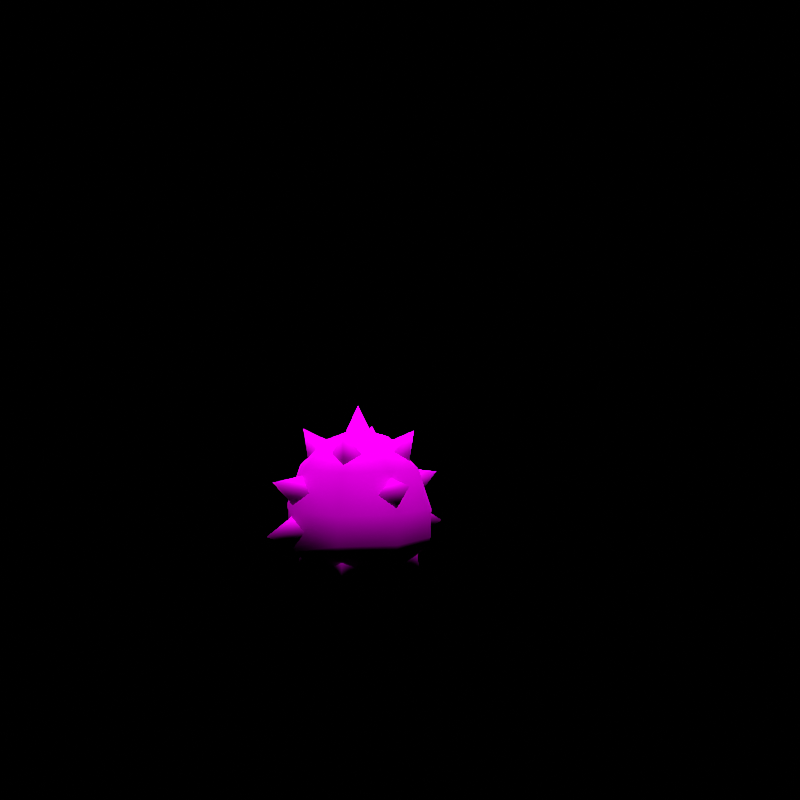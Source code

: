 # Source: rumble-ferroseed.blend  (saved by Blender 3.6.11; exported with 4.5.12 LTS)
import bpy
from mathutils import Matrix  # noqa: F401  (used for matrix-valued properties, if any)

bpy.ops.wm.read_factory_settings(use_empty=True)
scene = bpy.context.scene
scene.name = 'regice'

# ---- collections
col_don_t_render_me = bpy.data.collections.new("Don't Render Me"); scene.collection.children.link(col_don_t_render_me)

# ---- images (referenced by path relative to the original .blend; pixels are not part of the script)
import os
ASSET_DIR = os.environ.get("B2B_ASSET_DIR", "")  # directory of the original .blend (textures are referenced by path, not embedded)
HERE = os.path.dirname(os.path.abspath(__file__))  # packed textures are extracted next to this script under _unpacked/

def load_image(name, relpath, width, height, colorspace="sRGB"):
    """Load a texture the original file referenced (path relative to the .blend, or extracted next to this script)."""
    p = next((c for c in (os.path.join(HERE, relpath), os.path.join(ASSET_DIR, relpath)) if relpath and os.path.exists(c)), "")
    if p:
        img = bpy.data.images.load(p, check_existing=True)
        img.name = name
    else:  # same state as the original file: an image datablock whose file is absent (Cycles renders it pink)
        img = bpy.data.images.new(name, width, height)
        img.source = "FILE"
        img.filepath = "//" + (relpath or name)
    img.colorspace_settings.name = colorspace
    return img
img_tessiido_body_c_png = load_image('TESSIIDO_body_C.png', 'TESSIIDO_body_C.png', 1024, 1024, 'sRGB')
img_tessiido_eye_c_png = load_image('TESSIIDO_eye_C.png', 'TESSIIDO_eye_C.png', 1024, 1024, 'sRGB')

# ---- materials (node trees are filled in below, after node groups)
mat_pii_tessiido_body_png = bpy.data.materials.new('Pii_TESSIIDO_body.png')
mat_pii_tessiido_body_png.use_transparent_shadow = False
mat_pii_tessiido_body_png.diffuse_color = (0.9866, 0.576, 0.4821, 1.0)
mat_pii_tessiido_eye_png = bpy.data.materials.new('Pii_TESSIIDO_eye.png')
mat_pii_tessiido_eye_png.use_transparent_shadow = False
mat_pii_tessiido_eye_png.diffuse_color = (0.9866, 0.576, 0.4821, 1.0)

# ---- material node trees
mat_pii_tessiido_body_png.use_nodes = True; mat_pii_tessiido_body_png.node_tree.nodes.clear()
_N = mat_pii_tessiido_body_png.node_tree.nodes; _L = mat_pii_tessiido_body_png.node_tree.links
n0 = _N.new('ShaderNodeBsdfPrincipled'); n0.name = 'Principled BSDF'; n0.location = (10, 300)
n0.distribution = 'GGX'
n0.subsurface_method = 'RANDOM_WALK_SKIN'
n0.inputs[2].default_value = 0.0
n0.inputs[3].default_value = 1.45
n0.inputs[13].default_value = 0.0
n0.inputs[27].default_value = (0.0, 0.0, 0.0, 1.0)
n0.inputs[28].default_value = 1.0
n1 = _N.new('ShaderNodeOutputMaterial'); n1.name = 'Material Output'; n1.location = (300, 300)
n2 = _N.new('ShaderNodeTexImage'); n2.name = 'Image Texture'; n2.location = (-280, 260)
n2.image = img_tessiido_body_c_png
n2.interpolation = 'Closest'
_L.new(n0.outputs[0], n1.inputs[0])
_L.new(n2.outputs[0], n0.inputs[0])
n1.is_active_output = True
mat_pii_tessiido_eye_png.use_nodes = True; mat_pii_tessiido_eye_png.node_tree.nodes.clear()
_N = mat_pii_tessiido_eye_png.node_tree.nodes; _L = mat_pii_tessiido_eye_png.node_tree.links
n0 = _N.new('ShaderNodeBsdfPrincipled'); n0.name = 'Principled BSDF'; n0.location = (10, 300)
n0.distribution = 'GGX'
n0.subsurface_method = 'RANDOM_WALK_SKIN'
n0.inputs[2].default_value = 0.0
n0.inputs[3].default_value = 1.45
n0.inputs[13].default_value = 0.0
n0.inputs[27].default_value = (0.0, 0.0, 0.0, 1.0)
n0.inputs[28].default_value = 1.0
n1 = _N.new('ShaderNodeOutputMaterial'); n1.name = 'Material Output'; n1.location = (300, 300)
n2 = _N.new('ShaderNodeTexImage'); n2.name = 'Image Texture'; n2.location = (-280, 260)
n2.image = img_tessiido_eye_c_png
n2.interpolation = 'Closest'
_L.new(n0.outputs[0], n1.inputs[0])
_L.new(n2.outputs[0], n0.inputs[0])
n1.is_active_output = True

# ---- world
world_world = bpy.data.worlds.new('World'); scene.world = world_world
world_world.use_nodes = True; world_world.node_tree.nodes.clear()
_N = world_world.node_tree.nodes; _L = world_world.node_tree.links
n0 = _N.new('ShaderNodeOutputWorld'); n0.name = 'World Output'; n0.location = (300, 300)
n1 = _N.new('ShaderNodeBackground'); n1.name = 'Background'; n1.location = (10, 300)
n1.inputs[0].default_value = (0.05088, 0.05088, 0.05088, 1.0)
n1.inputs[1].default_value = 0.0
_L.new(n1.outputs[0], n0.inputs[0])
n0.is_active_output = True
world_world.color = (0.05088, 0.05088, 0.05088)
world_world.use_sun_shadow = False
world_world.sun_shadow_jitter_overblur = 0.0

# ---- cameras
cam_camera = bpy.data.cameras.new('Camera')
cam_camera.clip_end = 2e+04

# ---- lights
light_sun = bpy.data.lights.new('Sun', 'SUN')
light_sun.specular_factor = 0.0
light_sun.transmission_factor = 0.0
light_sun.use_shadow = False
light_sun.angle = 0.7854
light_sun.energy = 5.0
light_sun.shadow_soft_size = 0.25

# ---- meshes
me_tessiido = bpy.data.meshes.new('TESSIIDO')
me_tessiido.from_pydata([(0.1097, -0.1097, 0.3008), (0.0, -0.1552, 0.3008), (0.1343, -0.1343, 0.2009), (0.0, -0.0928, 0.374), (0.1899, 1.517e-08, 0.2009), (0.0928, 2.824e-08, 0.374), (0.1552, 2.271e-08, 0.3008), (0.0, -0.1899, 0.2009), (-0.1097, -0.1097, 0.3008), (0.0, 3.026e-08, 0.4008), (0.18, 7.627e-09, 0.101), (0.1273, 0.1273, 0.101), (0.1343, 0.1343, 0.2009), (-0.1343, -0.1343, 0.2009), (-0.0928, 2.824e-08, 0.374), (0.0, 0.0928, 0.374), (0.1014, 2.105e-09, 0.02788), (0.0, 0.18, 0.101), (0.0, 0.1899, 0.2009), (-0.1552, 2.271e-08, 0.3008), (-0.1899, 1.517e-08, 0.2009), (-0.1097, 0.1097, 0.3008), (0.0, 0.1552, 0.3008), (0.0, 0.1014, 0.02788), (0.0, 8.332e-11, 0.001104), (0.1097, 0.1097, 0.3008), (-0.1273, 0.1273, 0.101), (-0.1343, 0.1343, 0.2009), (-0.18, 7.627e-09, 0.101), (0.0, -0.1014, 0.02788), (-0.1014, 2.105e-09, 0.02788), (-0.1273, -0.1273, 0.101), (0.0, -0.18, 0.101), (0.1329, -0.1329, 0.1277), (-0.1329, -0.1329, 0.1277), (0.0, -0.1904, 0.1277), (0.1273, -0.1273, 0.101), (0.0, 3.461e-08, 0.4584), (0.0, 0.03813, 0.3882), (-0.03813, 2.93e-08, 0.3882), (0.03813, 2.93e-08, 0.3882), (0.0, -0.03813, 0.3882), (0.1033, -0.1033, 0.3965), (0.05162, -0.05162, 0.364), (0.04605, -0.09998, 0.3408), (0.09998, -0.04605, 0.3408), (0.0944, -0.0944, 0.3176), (0.1033, 0.1033, 0.3965), (0.05162, 0.05162, 0.364), (0.09998, 0.04605, 0.3408), (0.04605, 0.09998, 0.3408), (0.0944, 0.0944, 0.3176), (-0.1033, 0.1033, 0.3965), (-0.05162, 0.05162, 0.364), (-0.04605, 0.09998, 0.3408), (-0.09998, 0.04605, 0.3408), (-0.0944, 0.0944, 0.3176), (-0.1033, -0.1033, 0.3965), (-0.05162, -0.05162, 0.364), (-0.09998, -0.04605, 0.3408), (-0.04605, -0.09998, 0.3408), (-0.0944, -0.0944, 0.3176), (0.0, -0.2411, 0.2755), (0.0, -0.1421, 0.2904), (-0.03685, -0.1571, 0.2467), (0.03685, -0.1571, 0.2467), (0.0, -0.1721, 0.2029), (0.2411, 2.08e-08, 0.2755), (0.1421, 2.193e-08, 0.2904), (0.1571, -0.03685, 0.2467), (0.1571, 0.03685, 0.2467), (0.1721, 1.532e-08, 0.2029), (0.0, 0.2411, 0.2755), (0.0, 0.1421, 0.2904), (0.03685, 0.1571, 0.2467), (-0.03685, 0.1571, 0.2467), (0.0, 0.1721, 0.2029), (-0.2411, 2.08e-08, 0.2755), (-0.1421, 2.193e-08, 0.2904), (-0.1571, 0.03685, 0.2467), (-0.1571, -0.03685, 0.2467), (-0.1721, 1.532e-08, 0.2029), (0.2579, 1.084e-08, 0.1436), (0.1741, 1.499e-08, 0.1985), (0.1694, -0.03685, 0.1525), (0.1694, 0.03685, 0.1525), (0.1648, 8.041e-09, 0.1065), (0.0, 0.2579, 0.1436), (0.0, 0.1741, 0.1985), (0.03685, 0.1694, 0.1525), (-0.03685, 0.1694, 0.1525), (0.0, 0.1648, 0.1065), (-0.2579, 1.084e-08, 0.1436), (-0.1741, 1.499e-08, 0.1985), (-0.1694, 0.03685, 0.1525), (-0.1694, -0.03685, 0.1525), (-0.1648, 8.041e-09, 0.1065), (0.1145, -0.1145, 0.004955), (0.1093, -0.1093, 0.08457), (0.0599, -0.1138, 0.06334), (0.1138, -0.0599, 0.06334), (0.06447, -0.06447, 0.04212), (0.1145, 0.1145, 0.004955), (0.1093, 0.1093, 0.08457), (0.1138, 0.0599, 0.06334), (0.0599, 0.1138, 0.06334), (0.06447, 0.06447, 0.04212), (-0.1145, 0.1145, 0.004955), (-0.1093, 0.1093, 0.08457), (-0.0599, 0.1138, 0.06334), (-0.1138, 0.0599, 0.06334), (-0.06447, 0.06447, 0.04212), (-0.1145, -0.1145, 0.004955), (-0.1093, -0.1093, 0.08457), (-0.1138, -0.0599, 0.06334), (-0.0599, -0.1138, 0.06334), (-0.06447, -0.06447, 0.04212), (0.0, -4.208e-09, -0.05574), (0.0, -0.03813, 0.01454), (-0.03813, 1.098e-09, 0.01454), (0.03813, 1.098e-09, 0.01454), (0.0, 0.03813, 0.01454)], [], [(0, 1, 2), (0, 3, 1), (0, 2, 4), (0, 5, 3), (0, 4, 6), (0, 6, 5), (1, 7, 2), (1, 8, 7), (1, 3, 8), (3, 5, 9), (4, 10, 11), (4, 11, 12), (7, 8, 13), (3, 14, 8), (3, 9, 14), (9, 15, 14), (10, 16, 11), (12, 11, 17), (12, 17, 18), (13, 8, 19), (13, 19, 20), (19, 8, 14), (9, 5, 15), (15, 21, 14), (15, 22, 21), (16, 23, 11), (16, 24, 23), (23, 17, 11), (18, 22, 25), (18, 17, 26), (18, 27, 22), (18, 25, 12), (18, 26, 27), (22, 15, 25), (22, 27, 21), (15, 5, 25), (20, 27, 28), (27, 26, 28), (14, 21, 19), (24, 29, 30), (17, 23, 26), (12, 25, 6), (12, 6, 4), (6, 25, 5), (27, 20, 21), (21, 20, 19), (28, 26, 30), (26, 23, 30), (29, 31, 30), (29, 32, 31), (4, 2, 33), (4, 33, 10), (20, 34, 13), (20, 28, 34), (28, 30, 31), (28, 31, 34), (23, 24, 30), (32, 35, 31), (32, 36, 35), (32, 29, 36), (35, 36, 33), (35, 34, 31), (33, 36, 10), (24, 16, 29), (16, 36, 29), (16, 10, 36), (37, 38, 39), (37, 40, 38), (37, 39, 41), (37, 41, 40), (42, 43, 44), (42, 45, 43), (42, 44, 46), (42, 46, 45), (47, 48, 49), (47, 50, 48), (47, 49, 51), (47, 51, 50), (52, 53, 54), (52, 55, 53), (52, 54, 56), (52, 56, 55), (57, 58, 59), (57, 60, 58), (57, 59, 61), (57, 61, 60), (62, 63, 64), (62, 65, 63), (62, 64, 66), (62, 66, 65), (67, 68, 69), (67, 70, 68), (67, 69, 71), (67, 71, 70), (72, 73, 74), (72, 75, 73), (72, 74, 76), (72, 76, 75), (77, 78, 79), (77, 80, 78), (77, 79, 81), (77, 81, 80), (82, 83, 84), (82, 85, 83), (82, 84, 86), (82, 86, 85), (87, 88, 89), (87, 90, 88), (87, 89, 91), (87, 91, 90), (92, 93, 94), (92, 95, 93), (92, 94, 96), (92, 96, 95), (97, 98, 99), (97, 100, 98), (97, 99, 101), (97, 101, 100), (102, 103, 104), (102, 105, 103), (102, 104, 106), (102, 106, 105), (107, 108, 109), (107, 110, 108), (107, 109, 111), (107, 111, 110), (112, 113, 114), (112, 115, 113), (112, 114, 116), (112, 116, 115), (117, 118, 119), (117, 120, 118), (117, 119, 121), (117, 121, 120), (7, 13, 35), (13, 34, 35), (7, 35, 2), (2, 35, 33)])
me_tessiido.polygons.foreach_set('use_smooth', [True] * 138)
me_tessiido.polygons.foreach_set('material_index', [0, 0, 0, 0, 0, 0, 0, 0, 0, 0, 0, 0, 0, 0, 0, 0, 0, 0, 0, 0, 0, 0, 0, 0, 0, 0, 0, 0, 0, 0, 0, 0, 0, 0, 0, 0, 0, 0, 0, 0, 0, 0, 0, 0, 0, 0, 0, 0, 0, 0, 0, 0, 0, 0, 0, 0, 0, 0, 0, 0, 0, 0, 0, 0, 0, 0, 0, 0, 0, 0, 0, 0, 0, 0, 0, 0, 0, 0, 0, 0, 0, 0, 0, 0, 0, 0, 0, 0, 0, 0, 0, 0, 0, 0, 0, 0, 0, 0, 0, 0, 0, 0, 0, 0, 0, 0, 0, 0, 0, 0, 0, 0, 0, 0, 0, 0, 0, 0, 0, 0, 0, 0, 0, 0, 0, 0, 0, 0, 0, 0, 0, 0, 0, 0, 1, 1, 1, 1])
_uv = me_tessiido.uv_layers.new(name='Float2')
_uv.uv.foreach_set('vector', [0.5625, 0.5, 0.375, 0.5, 0.5625, 0.2403, 0.5625, 0.5, 0.4557, 0.7973, 0.375, 0.5, 0.5625, 0.5, 0.5625, 0.2403, 0.75, 0.2403, 0.5625, 0.5, 0.6693, 0.7973, 0.4557, 0.7973, 0.5625, 0.5, 0.75, 0.2403, 0.75, 0.5, 0.5625, 0.5, 0.75, 0.5, 0.6693, 0.7973, 0.375, 0.5, 0.375, 0.2403, 0.5625, 0.2403, 0.375, 0.5, 0.1875, 0.5, 0.375, 0.2403, 0.375, 0.5, 0.2943, 0.7973, 0.1875, 0.5, 0.4557, 0.7973, 0.6693, 0.7973, 0.5625, 1.0, 0.75, 0.2403, 0.75, 0.5, 0.5625, 0.5, 0.75, 0.2403, 0.5625, 0.5, 0.5625, 0.2403, 0.375, 0.2403, 0.1875, 0.5, 0.1875, 0.2403, 0.2943, 0.7973, 0.0807, 0.7973, 0.1875, 0.5, 0.2943, 0.7973, 0.1875, 1.0, 0.0807, 0.7973, 0.5625, 1.0, 0.4557, 0.7973, 0.6693, 0.7973, 0.75, 0.5, 0.6693, 0.7973, 0.5625, 0.5, 0.5625, 0.2403, 0.5625, 0.5, 0.375, 0.5, 0.5625, 0.2403, 0.375, 0.5, 0.375, 0.2403, 0.1875, 0.2403, 0.1875, 0.5, 0.0, 0.5, 0.1875, 0.2403, 0.0, 0.5, 0.0, 0.2403, 0.0, 0.5, 0.1875, 0.5, 0.0807, 0.7973, 0.1875, 1.0, 0.0807, 0.7973, 0.2943, 0.7973, 0.4557, 0.7973, 0.5625, 0.5, 0.6693, 0.7973, 0.4557, 0.7973, 0.375, 0.5, 0.5625, 0.5, 0.6693, 0.7973, 0.4557, 0.7973, 0.5625, 0.5, 0.6693, 0.7973, 0.5625, 1.0, 0.4557, 0.7973, 0.4557, 0.7973, 0.375, 0.5, 0.5625, 0.5, 0.375, 0.2403, 0.375, 0.5, 0.1875, 0.5, 0.375, 0.2403, 0.375, 0.5, 0.1875, 0.5, 0.375, 0.2403, 0.5625, 0.2403, 0.375, 0.5, 0.375, 0.2403, 0.1875, 0.5, 0.1875, 0.2403, 0.375, 0.2403, 0.1875, 0.5, 0.1875, 0.2403, 0.375, 0.5, 0.2943, 0.7973, 0.1875, 0.5, 0.375, 0.5, 0.5625, 0.2403, 0.5625, 0.5, 0.2943, 0.7973, 0.0807, 0.7973, 0.1875, 0.5, 0.0, 0.2403, 0.1875, 0.2403, 0.0, 0.5, 0.1875, 0.2403, 0.1875, 0.5, 0.0, 0.5, 0.6693, 0.7973, 0.5625, 0.5, 0.75, 0.5, 0.5625, 1.0, 0.4557, 0.7973, 0.6693, 0.7973, 0.375, 0.5, 0.2943, 0.7973, 0.1875, 0.5, 0.1875, 0.2403, 0.1875, 0.5, 0.0, 0.5, 0.1875, 0.2403, 0.0, 0.5, 0.0, 0.2403, 0.0, 0.5, 0.1875, 0.5, 0.0807, 0.7973, 0.5625, 0.2403, 0.75, 0.2403, 0.5625, 0.5, 0.5625, 0.5, 0.75, 0.2403, 0.75, 0.5, 0.0, 0.5, 0.1875, 0.5, 0.0807, 0.7973, 0.1875, 0.5, 0.2943, 0.7973, 0.0807, 0.7973, 0.4557, 0.7973, 0.5625, 0.5, 0.6693, 0.7973, 0.4557, 0.7973, 0.375, 0.5, 0.5625, 0.5, 0.0, 0.2403, 0.1875, 0.2403, 0.1875, 0.412, 0.0, 0.2403, 0.1875, 0.412, 0.0, 0.5, 0.75, 0.2403, 0.5625, 0.4121, 0.5625, 0.2403, 0.75, 0.2403, 0.75, 0.5, 0.5625, 0.4121, 0.75, 0.5, 0.6693, 0.7973, 0.5625, 0.5, 0.75, 0.5, 0.5625, 0.5, 0.5625, 0.4121, 0.2943, 0.7973, 0.1875, 1.0, 0.0807, 0.7973, 0.375, 0.5, 0.375, 0.4121, 0.5625, 0.5, 0.375, 0.5, 0.1875, 0.5, 0.375, 0.4121, 0.375, 0.5, 0.2943, 0.7973, 0.1875, 0.5, 0.375, 0.4121, 0.1875, 0.5, 0.1875, 0.412, 0.375, 0.4121, 0.5625, 0.4121, 0.5625, 0.5, 0.1875, 0.412, 0.1875, 0.5, 0.0, 0.5, 0.1875, 1.0, 0.0807, 0.7973, 0.2943, 0.7973, 0.0807, 0.7973, 0.1875, 0.5, 0.2943, 0.7973, 0.0807, 0.7973, 0.0, 0.5, 0.1875, 0.5, 0.06252, 0.1099, 0.1102, 0.02201, 0.06252, 0.02201, 0.06252, 0.1099, 0.06252, 0.02201, 0.1102, 0.02201, 0.06252, 0.1099, 0.06252, 0.02201, 0.01485, 0.02201, 0.06252, 0.1099, 0.01485, 0.02201, 0.06252, 0.02201, 0.06252, 0.1099, 0.1102, 0.02201, 0.06252, 0.02201, 0.06252, 0.1099, 0.06252, 0.02201, 0.1102, 0.02201, 0.06252, 0.1099, 0.06252, 0.02201, 0.01485, 0.02201, 0.06252, 0.1099, 0.01485, 0.02201, 0.06252, 0.02201, 0.06252, 0.1099, 0.1102, 0.02201, 0.06252, 0.02201, 0.06252, 0.1099, 0.06252, 0.02201, 0.1102, 0.02201, 0.06252, 0.1099, 0.06252, 0.02201, 0.01485, 0.02201, 0.06252, 0.1099, 0.01485, 0.02201, 0.06252, 0.02201, 0.06252, 0.1099, 0.1102, 0.02201, 0.06252, 0.02201, 0.06252, 0.1099, 0.06252, 0.02201, 0.1102, 0.02201, 0.06252, 0.1099, 0.06252, 0.02201, 0.01485, 0.02201, 0.06252, 0.1099, 0.01485, 0.02201, 0.06252, 0.02201, 0.06252, 0.1099, 0.1102, 0.02201, 0.06252, 0.02201, 0.06252, 0.1099, 0.06252, 0.02201, 0.1102, 0.02201, 0.06252, 0.1099, 0.06252, 0.02201, 0.01485, 0.02201, 0.06252, 0.1099, 0.01485, 0.02201, 0.06252, 0.02201, 0.06252, 0.1099, 0.1102, 0.02201, 0.06252, 0.02201, 0.06252, 0.1099, 0.06252, 0.02201, 0.1102, 0.02201, 0.06252, 0.1099, 0.06252, 0.02201, 0.01485, 0.02201, 0.06252, 0.1099, 0.01485, 0.02201, 0.06252, 0.02201, 0.06252, 0.1099, 0.1102, 0.02201, 0.06252, 0.02201, 0.06252, 0.1099, 0.06252, 0.02201, 0.1102, 0.02201, 0.06252, 0.1099, 0.06252, 0.02201, 0.01485, 0.02201, 0.06252, 0.1099, 0.01485, 0.02201, 0.06252, 0.02201, 0.06252, 0.1099, 0.1102, 0.02201, 0.06252, 0.02201, 0.06252, 0.1099, 0.06252, 0.02201, 0.1102, 0.02201, 0.06252, 0.1099, 0.06252, 0.02201, 0.01485, 0.02201, 0.06252, 0.1099, 0.01485, 0.02201, 0.06252, 0.02201, 0.06252, 0.1099, 0.1102, 0.02201, 0.06252, 0.02201, 0.06252, 0.1099, 0.06252, 0.02201, 0.1102, 0.02201, 0.06252, 0.1099, 0.06252, 0.02201, 0.01485, 0.02201, 0.06252, 0.1099, 0.01485, 0.02201, 0.06252, 0.02201, 0.06252, 0.1099, 0.1102, 0.02201, 0.06252, 0.02201, 0.06252, 0.1099, 0.06252, 0.02201, 0.1102, 0.02201, 0.06252, 0.1099, 0.06252, 0.02201, 0.01485, 0.02201, 0.06252, 0.1099, 0.01485, 0.02201, 0.06252, 0.02201, 0.06252, 0.1099, 0.1102, 0.02201, 0.06252, 0.02201, 0.06252, 0.1099, 0.06252, 0.02201, 0.1102, 0.02201, 0.06252, 0.1099, 0.06252, 0.02201, 0.01485, 0.02201, 0.06252, 0.1099, 0.01485, 0.02201, 0.06252, 0.02201, 0.06252, 0.1099, 0.1102, 0.02201, 0.06252, 0.02201, 0.06252, 0.1099, 0.06252, 0.02201, 0.1102, 0.02201, 0.06252, 0.1099, 0.06252, 0.02201, 0.01485, 0.02201, 0.06252, 0.1099, 0.01485, 0.02201, 0.06252, 0.02201, 0.06252, 0.1099, 0.1102, 0.02201, 0.06252, 0.02201, 0.06252, 0.1099, 0.06252, 0.02201, 0.1102, 0.02201, 0.06252, 0.1099, 0.06252, 0.02201, 0.01485, 0.02201, 0.06252, 0.1099, 0.01485, 0.02201, 0.06252, 0.02201, 0.06252, 0.1099, 0.1102, 0.02201, 0.06252, 0.02201, 0.06252, 0.1099, 0.06252, 0.02201, 0.1102, 0.02201, 0.06252, 0.1099, 0.06252, 0.02201, 0.01485, 0.02201, 0.06252, 0.1099, 0.01485, 0.02201, 0.06252, 0.02201, 0.06252, 0.1099, 0.1102, 0.02201, 0.06252, 0.02201, 0.06252, 0.1099, 0.06252, 0.02201, 0.1102, 0.02201, 0.06252, 0.1099, 0.06252, 0.02201, 0.01485, 0.02201, 0.06252, 0.1099, 0.01485, 0.02201, 0.06252, 0.02201, 0.06252, 0.1099, 0.1102, 0.02201, 0.06252, 0.02201, 0.06252, 0.1099, 0.06252, 0.02201, 0.1102, 0.02201, 0.06252, 0.1099, 0.06252, 0.02201, 0.01485, 0.02201, 0.06252, 0.1099, 0.01485, 0.02201, 0.06252, 0.02201, 0.06252, 0.1099, 0.1102, 0.02201, 0.06252, 0.02201, 0.06252, 0.1099, 0.06252, 0.02201, 0.1102, 0.02201, 0.06252, 0.1099, 0.06252, 0.02201, 0.01485, 0.02201, 0.06252, 0.1099, 0.01485, 0.02201, 0.06252, 0.02201, 0.06378, 0.9984, 0.8223, 0.9984, 0.06378, 0.7768, 0.8223, 0.9984, 0.8223, 0.7768, 0.06378, 0.7768, 0.06378, 0.9984, 0.06378, 0.7768, 0.8223, 0.9984, 0.8223, 0.9984, 0.06378, 0.7768, 0.8223, 0.7768])
me_tessiido.materials.append(mat_pii_tessiido_body_png)
me_tessiido.materials.append(mat_pii_tessiido_eye_png)
me_tessiido.update()
me_tessiido.normals_split_custom_set([tuple(v) for v in zip(*[iter([0.6349, -0.6349, 0.4401, 1.997e-06, -0.9117, 0.4108, 0.6903, -0.6862, 0.2291, 0.6349, -0.6349, 0.4401, 1.123e-08, -0.551, 0.8345, 1.997e-06, -0.9117, 0.4108, 0.6349, -0.6349, 0.4401, 0.6903, -0.6862, 0.2291, 0.9868, 0.07168, 0.1449, 0.6349, -0.6349, 0.4401, 0.551, 8.848e-09, 0.8345, 1.123e-08, -0.551, 0.8345, 0.6349, -0.6349, 0.4401, 0.9868, 0.07168, 0.1449, 0.9117, -1.562e-06, 0.4108, 0.6349, -0.6349, 0.4401, 0.9117, -1.562e-06, 0.4108, 0.551, 8.848e-09, 0.8345, 1.997e-06, -0.9117, 0.4108, -3.969e-06, -0.9716, 0.2367, 0.6903, -0.6862, 0.2291, 1.997e-06, -0.9117, 0.4108, -0.6349, -0.6349, 0.4401, -3.969e-06, -0.9716, 0.2367, 1.997e-06, -0.9117, 0.4108, 1.123e-08, -0.551, 0.8345, -0.6349, -0.6349, 0.4401, 1.123e-08, -0.551, 0.8345, 0.551, 8.848e-09, 0.8345, 5.386e-09, -2.154e-08, 1.0, 0.9868, 0.07168, 0.1449, 0.9309, 0.11, -0.3482, 0.6653, 0.6652, -0.339, 0.9868, 0.07168, 0.1449, 0.6653, 0.6652, -0.339, 0.7029, 0.7029, 0.1089, -3.969e-06, -0.9716, 0.2367, -0.6349, -0.6349, 0.4401, -0.6895, -0.687, 0.2291, 1.123e-08, -0.551, 0.8345, -0.551, 2.687e-07, 0.8345, -0.6349, -0.6349, 0.4401, 1.123e-08, -0.551, 0.8345, 5.386e-09, -2.154e-08, 1.0, -0.551, 2.687e-07, 0.8345, 5.386e-09, -2.154e-08, 1.0, 6.054e-09, 0.5509, 0.8345, -0.551, 2.687e-07, 0.8345, 0.9309, 0.11, -0.3482, 0.4921, -8.231e-07, -0.8705, 0.6653, 0.6652, -0.339, 0.7029, 0.7029, 0.1089, 0.6653, 0.6652, -0.339, 1.463e-05, 0.9537, -0.3009, 0.7029, 0.7029, 0.1089, 1.463e-05, 0.9537, -0.3009, 2.149e-06, 0.994, 0.1092, -0.6895, -0.687, 0.2291, -0.6349, -0.6349, 0.4401, -0.9117, -2.045e-06, 0.4108, -0.6895, -0.687, 0.2291, -0.9117, -2.045e-06, 0.4108, -0.9868, 0.07172, 0.1449, -0.9117, -2.045e-06, 0.4108, -0.6349, -0.6349, 0.4401, -0.551, 2.687e-07, 0.8345, 5.386e-09, -2.154e-08, 1.0, 0.551, 8.848e-09, 0.8345, 6.054e-09, 0.5509, 0.8345, 6.054e-09, 0.5509, 0.8345, -0.6349, 0.6349, 0.4401, -0.551, 2.687e-07, 0.8345, 6.054e-09, 0.5509, 0.8345, -9.965e-06, 0.9117, 0.4108, -0.6349, 0.6349, 0.4401, 0.4921, -8.231e-07, -0.8705, -3.655e-07, 0.4921, -0.8705, 0.6653, 0.6652, -0.339, 0.4921, -8.231e-07, -0.8705, -1.173e-06, 1.104e-06, -1.0, -3.655e-07, 0.4921, -0.8705, -3.655e-07, 0.4921, -0.8705, 1.463e-05, 0.9537, -0.3009, 0.6653, 0.6652, -0.339, 2.149e-06, 0.994, 0.1092, -9.965e-06, 0.9117, 0.4108, 0.6349, 0.6349, 0.4401, 2.149e-06, 0.994, 0.1092, 1.463e-05, 0.9537, -0.3009, -0.6652, 0.6653, -0.339, 2.149e-06, 0.994, 0.1092, -0.7029, 0.7029, 0.109, -9.965e-06, 0.9117, 0.4108, 2.149e-06, 0.994, 0.1092, 0.6349, 0.6349, 0.4401, 0.7029, 0.7029, 0.1089, 2.149e-06, 0.994, 0.1092, -0.6652, 0.6653, -0.339, -0.7029, 0.7029, 0.109, -9.965e-06, 0.9117, 0.4108, 6.054e-09, 0.5509, 0.8345, 0.6349, 0.6349, 0.4401, -9.965e-06, 0.9117, 0.4108, -0.7029, 0.7029, 0.109, -0.6349, 0.6349, 0.4401, 6.054e-09, 0.5509, 0.8345, 0.551, 8.848e-09, 0.8345, 0.6349, 0.6349, 0.4401, -0.9868, 0.07172, 0.1449, -0.7029, 0.7029, 0.109, -0.9309, 0.11, -0.3483, -0.7029, 0.7029, 0.109, -0.6652, 0.6653, -0.339, -0.9309, 0.11, -0.3483, -0.551, 2.687e-07, 0.8345, -0.6349, 0.6349, 0.4401, -0.9117, -2.045e-06, 0.4108, -1.173e-06, 1.104e-06, -1.0, -2.994e-07, -0.4921, -0.8705, -0.4921, 1.417e-06, -0.8705, 1.463e-05, 0.9537, -0.3009, -3.655e-07, 0.4921, -0.8705, -0.6652, 0.6653, -0.339, 0.7029, 0.7029, 0.1089, 0.6349, 0.6349, 0.4401, 0.9117, -1.562e-06, 0.4108, 0.7029, 0.7029, 0.1089, 0.9117, -1.562e-06, 0.4108, 0.9868, 0.07168, 0.1449, 0.9117, -1.562e-06, 0.4108, 0.6349, 0.6349, 0.4401, 0.551, 8.848e-09, 0.8345, -0.7029, 0.7029, 0.109, -0.9868, 0.07172, 0.1449, -0.6349, 0.6349, 0.4401, -0.6349, 0.6349, 0.4401, -0.9868, 0.07172, 0.1449, -0.9117, -2.045e-06, 0.4108, -0.9309, 0.11, -0.3483, -0.6652, 0.6653, -0.339, -0.4921, 1.417e-06, -0.8705, -0.6652, 0.6653, -0.339, -3.655e-07, 0.4921, -0.8705, -0.4921, 1.417e-06, -0.8705, -2.994e-07, -0.4921, -0.8705, -0.5139, -0.5146, -0.6863, -0.4921, 1.417e-06, -0.8705, -2.994e-07, -0.4921, -0.8705, 1.231e-05, -0.7616, -0.648, -0.5139, -0.5146, -0.6863, 0.9868, 0.07168, 0.1449, 0.6903, -0.6862, 0.2291, 0.7335, -0.6725, -0.09883, 0.9868, 0.07168, 0.1449, 0.7335, -0.6725, -0.09883, 0.9309, 0.11, -0.3482, -0.9868, 0.07172, 0.1449, -0.7335, -0.6725, -0.09882, -0.6895, -0.687, 0.2291, -0.9868, 0.07172, 0.1449, -0.9309, 0.11, -0.3483, -0.7335, -0.6725, -0.09882, -0.9309, 0.11, -0.3483, -0.4921, 1.417e-06, -0.8705, -0.5139, -0.5146, -0.6863, -0.9309, 0.11, -0.3483, -0.5139, -0.5146, -0.6863, -0.7335, -0.6725, -0.09882, -3.655e-07, 0.4921, -0.8705, -1.173e-06, 1.104e-06, -1.0, -0.4921, 1.417e-06, -0.8705, 1.231e-05, -0.7616, -0.648, 3.958e-06, -0.9957, -0.09304, -0.5139, -0.5146, -0.6863, 1.231e-05, -0.7616, -0.648, 0.5139, -0.5146, -0.6863, 3.958e-06, -0.9957, -0.09304, 1.231e-05, -0.7616, -0.648, -2.994e-07, -0.4921, -0.8705, 0.5139, -0.5146, -0.6863, 3.958e-06, -0.9957, -0.09304, 0.5139, -0.5146, -0.6863, 0.7335, -0.6725, -0.09883, 3.958e-06, -0.9957, -0.09304, -0.7335, -0.6725, -0.09882, -0.5139, -0.5146, -0.6863, 0.7335, -0.6725, -0.09883, 0.5139, -0.5146, -0.6863, 0.9309, 0.11, -0.3482, -1.173e-06, 1.104e-06, -1.0, 0.4921, -8.231e-07, -0.8705, -2.994e-07, -0.4921, -0.8705, 0.4921, -8.231e-07, -0.8705, 0.5139, -0.5146, -0.6863, -2.994e-07, -0.4921, -0.8705, 0.4921, -8.231e-07, -0.8705, 0.9309, 0.11, -0.3482, 0.5139, -0.5146, -0.6863, 0.0, 2.418e-07, 1.0, 0.0, 0.8789, 0.4769, -0.8789, -3.234e-08, 0.4769, 0.0, 2.418e-07, 1.0, 0.8789, -3.234e-08, 0.4769, 0.0, 0.8789, 0.4769, 0.0, 2.418e-07, 1.0, -0.8789, -3.234e-08, 0.4769, 0.0, -0.8789, 0.4769, 0.0, 2.418e-07, 1.0, 0.0, -0.8789, 0.4769, 0.8789, -3.234e-08, 0.4769, 0.4305, -0.4305, 0.7933, -0.2877, 0.2877, 0.9135, -0.4162, -0.8268, 0.3783, 0.4305, -0.4305, 0.7933, 0.8268, 0.4162, 0.3783, -0.2877, 0.2877, 0.9135, 0.4305, -0.4305, 0.7933, -0.4162, -0.8268, 0.3783, 0.6984, -0.6984, -0.1568, 0.4305, -0.4305, 0.7933, 0.6984, -0.6984, -0.1568, 0.8268, 0.4162, 0.3783, 0.4305, 0.4305, 0.7933, -0.2877, -0.2877, 0.9135, 0.8268, -0.4162, 0.3783, 0.4305, 0.4305, 0.7933, -0.4162, 0.8268, 0.3783, -0.2877, -0.2877, 0.9135, 0.4305, 0.4305, 0.7933, 0.8268, -0.4162, 0.3783, 0.6984, 0.6984, -0.1568, 0.4305, 0.4305, 0.7933, 0.6984, 0.6984, -0.1568, -0.4162, 0.8268, 0.3783, -0.4305, 0.4305, 0.7933, 0.2877, -0.2877, 0.9135, 0.4162, 0.8268, 0.3783, -0.4305, 0.4305, 0.7933, -0.8268, -0.4162, 0.3783, 0.2877, -0.2877, 0.9135, -0.4305, 0.4305, 0.7933, 0.4162, 0.8268, 0.3783, -0.6984, 0.6984, -0.1568, -0.4305, 0.4305, 0.7933, -0.6984, 0.6984, -0.1568, -0.8268, -0.4162, 0.3783, -0.4305, -0.4305, 0.7933, 0.2877, 0.2877, 0.9135, -0.8268, 0.4162, 0.3783, -0.4305, -0.4305, 0.7933, 0.4162, -0.8268, 0.3783, 0.2877, 0.2877, 0.9135, -0.4305, -0.4305, 0.7933, -0.8268, 0.4162, 0.3783, -0.6984, -0.6984, -0.1568, -0.4305, -0.4305, 0.7933, -0.6984, -0.6984, -0.1568, 0.4162, -0.8268, 0.3783, 0.0, -0.9459, 0.3244, 0.0, -0.149, 0.9888, -0.9237, -0.3623, 0.1243, 0.0, -0.9459, 0.3244, 0.9237, -0.3623, 0.1243, 0.0, -0.149, 0.9888, 0.0, -0.9459, 0.3244, -0.9237, -0.3623, 0.1243, 0.0, -0.7245, -0.6892, 0.0, -0.9459, 0.3244, 0.0, -0.7245, -0.6892, 0.9237, -0.3623, 0.1243, 0.9459, 7.911e-08, 0.3244, 0.149, -3.713e-08, 0.9888, 0.3623, -0.9237, 0.1243, 0.9459, 7.911e-08, 0.3244, 0.3623, 0.9237, 0.1243, 0.149, -3.713e-08, 0.9888, 0.9459, 7.911e-08, 0.3244, 0.3623, -0.9237, 0.1243, 0.7245, 3.713e-08, -0.6892, 0.9459, 7.911e-08, 0.3244, 0.7245, 3.713e-08, -0.6892, 0.3623, 0.9237, 0.1243, -3.955e-08, 0.9459, 0.3244, 0.0, 0.149, 0.9888, 0.9237, 0.3623, 0.1243, -3.955e-08, 0.9459, 0.3244, -0.9237, 0.3623, 0.1243, 0.0, 0.149, 0.9888, -3.955e-08, 0.9459, 0.3244, 0.9237, 0.3623, 0.1243, 0.0, 0.7245, -0.6892, -3.955e-08, 0.9459, 0.3244, 0.0, 0.7245, -0.6892, -0.9237, 0.3623, 0.1243, -0.9459, 7.911e-08, 0.3244, -0.149, -3.713e-08, 0.9888, -0.3623, 0.9237, 0.1243, -0.9459, 7.911e-08, 0.3244, -0.3623, -0.9237, 0.1243, -0.149, -3.713e-08, 0.9888, -0.9459, 7.911e-08, 0.3244, -0.3623, 0.9237, 0.1243, -0.7245, 3.713e-08, -0.6892, -0.9459, 7.911e-08, 0.3244, -0.7245, 3.713e-08, -0.6892, -0.3623, -0.9237, 0.1243, 0.9949, -1.187e-07, -0.1006, 0.5512, -1.787e-07, 0.8344, 0.3811, -0.9237, -0.03855, 0.9949, -1.187e-07, -0.1006, 0.3811, 0.9237, -0.03855, 0.5512, -1.787e-07, 0.8344, 0.9949, -1.187e-07, -0.1006, 0.3811, -0.9237, -0.03855, 0.3701, -3.713e-08, -0.929, 0.9949, -1.187e-07, -0.1006, 0.3701, -3.713e-08, -0.929, 0.3811, 0.9237, -0.03855, -3.955e-08, 0.9949, -0.1006, 6.019e-08, 0.5509, 0.8346, 0.9237, 0.3811, -0.03855, -3.955e-08, 0.9949, -0.1006, -0.9237, 0.3811, -0.03855, 6.019e-08, 0.5509, 0.8346, -3.955e-08, 0.9949, -0.1006, 0.9237, 0.3811, -0.03855, 0.0, 0.3701, -0.929, -3.955e-08, 0.9949, -0.1006, 0.0, 0.3701, -0.929, -0.9237, 0.3811, -0.03855, -0.9949, -1.978e-07, -0.1006, -0.5512, -4.459e-08, 0.8344, -0.3811, 0.9237, -0.03855, -0.9949, -1.978e-07, -0.1006, -0.3811, -0.9237, -0.03855, -0.5512, -4.459e-08, 0.8344, -0.9949, -1.978e-07, -0.1006, -0.3811, 0.9237, -0.03855, -0.3701, -3.713e-08, -0.929, -0.9949, -1.978e-07, -0.1006, -0.3701, -3.713e-08, -0.929, -0.3811, -0.9237, -0.03855, 0.3936, -0.3936, -0.8308, 0.704, -0.704, 0.093, -0.4338, -0.8092, -0.3962, 0.3936, -0.3936, -0.8308, 0.8092, 0.4338, -0.3962, 0.704, -0.704, 0.093, 0.3936, -0.3936, -0.8308, -0.4338, -0.8092, -0.3962, -0.3286, 0.3286, -0.8854, 0.3936, -0.3936, -0.8308, -0.3286, 0.3286, -0.8854, 0.8092, 0.4338, -0.3962, 0.3936, 0.3936, -0.8308, 0.704, 0.704, 0.093, 0.8092, -0.4338, -0.3962, 0.3936, 0.3936, -0.8308, -0.4338, 0.8092, -0.3962, 0.704, 0.704, 0.093, 0.3936, 0.3936, -0.8308, 0.8092, -0.4338, -0.3962, -0.3286, -0.3286, -0.8854, 0.3936, 0.3936, -0.8308, -0.3286, -0.3286, -0.8854, -0.4338, 0.8092, -0.3962, -0.3936, 0.3936, -0.8308, -0.704, 0.704, 0.093, 0.4338, 0.8092, -0.3962, -0.3936, 0.3936, -0.8308, -0.8092, -0.4338, -0.3962, -0.704, 0.704, 0.093, -0.3936, 0.3936, -0.8308, 0.4338, 0.8092, -0.3962, 0.3286, -0.3286, -0.8854, -0.3936, 0.3936, -0.8308, 0.3286, -0.3286, -0.8854, -0.8092, -0.4338, -0.3962, -0.3936, -0.3936, -0.8308, -0.704, -0.704, 0.093, -0.8092, 0.4338, -0.3962, -0.3936, -0.3936, -0.8308, 0.4338, -0.8092, -0.3962, -0.704, -0.704, 0.093, -0.3936, -0.3936, -0.8308, -0.8092, 0.4338, -0.3962, 0.3286, 0.3286, -0.8854, -0.3936, -0.3936, -0.8308, 0.3286, 0.3286, -0.8854, 0.4338, -0.8092, -0.3962, -3.023e-08, -1.814e-07, -1.0, 0.0, -0.8789, -0.4769, -0.8789, 3.234e-08, -0.4769, -3.023e-08, -1.814e-07, -1.0, 0.8789, 3.234e-08, -0.4769, 0.0, -0.8789, -0.4769, -3.023e-08, -1.814e-07, -1.0, -0.8789, 3.234e-08, -0.4769, 0.0, 0.8789, -0.4769, -3.023e-08, -1.814e-07, -1.0, 0.0, 0.8789, -0.4769, 0.8789, 3.234e-08, -0.4769, -3.969e-06, -0.9716, 0.2367, -0.6895, -0.687, 0.2291, 3.958e-06, -0.9957, -0.09304, -0.6895, -0.687, 0.2291, -0.7335, -0.6725, -0.09882, 3.958e-06, -0.9957, -0.09304, -3.969e-06, -0.9716, 0.2367, 3.958e-06, -0.9957, -0.09304, 0.6903, -0.6862, 0.2291, 0.6903, -0.6862, 0.2291, 3.958e-06, -0.9957, -0.09304, 0.7335, -0.6725, -0.09883])] * 3)])
arm_tessiido_skeleton = bpy.data.armatures.new('TESSIIDO_skeleton')  # bones are not reproduced

# ---- objects
ob_sun = bpy.data.objects.new('Sun', light_sun)
ob_tessiido_skeleton = bpy.data.objects.new('TESSIIDO_skeleton', arm_tessiido_skeleton)
ob_tessiido = bpy.data.objects.new('TESSIIDO', me_tessiido)
ob_camera = bpy.data.objects.new('Camera', cam_camera)

# ---- transforms, parenting, visibility, modifiers, constraints
ob_sun.location = (-0.2567, -0.4105, -0.09083)
ob_sun.color = (0.8, 0.8, 0.8, 1.0)
ob_sun.hide_select = True
ob_sun.lineart.crease_threshold = 0.0
ob_tessiido_skeleton.location = (0.0, 0.0, 0.0)
ob_tessiido_skeleton.show_in_front = True
ob_tessiido.parent = ob_tessiido_skeleton
ob_tessiido.location = (0.0, 0.0, 0.0)
_vg = ob_tessiido.vertex_groups.new(name='ROOT')
_vg = ob_tessiido.vertex_groups.new(name='BODY')
_vg = ob_tessiido.vertex_groups.new(name='HEAD')
_vg = ob_tessiido.vertex_groups.new(name='ROLL')
_vg.add([0, 1, 2, 3, 4, 5, 6, 7, 8, 9, 10, 11, 12, 13, 14, 15, 16, 17, 18, 19, 20, 21, 22, 23, 24, 25, 26, 27, 28, 29, 30, 31, 32, 33, 34, 35, 36, 37, 38, 39, 40, 41, 42, 43, 44, 45, 46, 47, 48, 49, 50, 51, 52, 53, 54, 55, 56, 57, 58, 59, 60, 61, 62, 63, 64, 65, 66, 67, 68, 69, 70, 71, 72, 73, 74, 75, 76, 77, 78, 79, 80, 81, 82, 83, 84, 85, 86, 87, 88, 89, 90, 91, 92, 93, 94, 95, 96, 97, 98, 99, 100, 101, 102, 103, 104, 105, 106, 107, 108, 109, 110, 111, 112, 113, 114, 115, 116, 117, 118, 119, 120, 121], 1.0, 'REPLACE')
_m = ob_tessiido.modifiers.new('Armature', 'ARMATURE')
_m.object = ob_tessiido_skeleton
ob_camera.location = (-1.406, -2.433, 0.5873)
ob_camera.rotation_euler = (1.529, 0.0001237, -0.5618)
ob_camera.scale = (1.0, 1.0, 1.0)
ob_camera.lineart.crease_threshold = 0.0

# ---- collection membership
scene.collection.objects.link(ob_sun)
scene.collection.objects.link(ob_tessiido_skeleton)
scene.collection.objects.link(ob_tessiido)
col_don_t_render_me.objects.link(ob_camera)
def _layer_coll(name, lc=None):
    lc = lc or bpy.context.view_layer.layer_collection
    for c in lc.children:
        if c.name == name: return c
        r = _layer_coll(name, c)
        if r: return r
_layer_coll("Don't Render Me").exclude = True

# ---- scene / render settings (as saved in the file)
scene.camera = ob_camera
scene.frame_start = 1; scene.frame_end = 144; scene.frame_set(0)
scene.render.engine = 'BLENDER_EEVEE_NEXT'
scene.render.image_settings.compression = 30
scene.render.resolution_x = 600
scene.render.resolution_y = 600
scene.render.fps = 30
scene.render.filter_size = 0.01
scene.render.film_transparent = True
scene.cycles.samples = 64
scene.cycles.sampling_pattern = 'TABULATED_SOBOL'
scene.cycles.use_adaptive_sampling = False
scene.cycles.use_light_tree = False
scene.cycles.caustics_reflective = False
scene.cycles.caustics_refractive = False
scene.cycles.max_bounces = 1
scene.cycles.diffuse_bounces = 1
scene.cycles.glossy_bounces = 1
scene.cycles.transmission_bounces = 1
scene.cycles.transparent_max_bounces = 1
scene.cycles.filter_width = 0.01
scene.eevee.taa_render_samples = 32
scene.eevee.use_taa_reprojection = False
scene.view_settings.view_transform = 'Standard'
bpy.context.view_layer.update()
